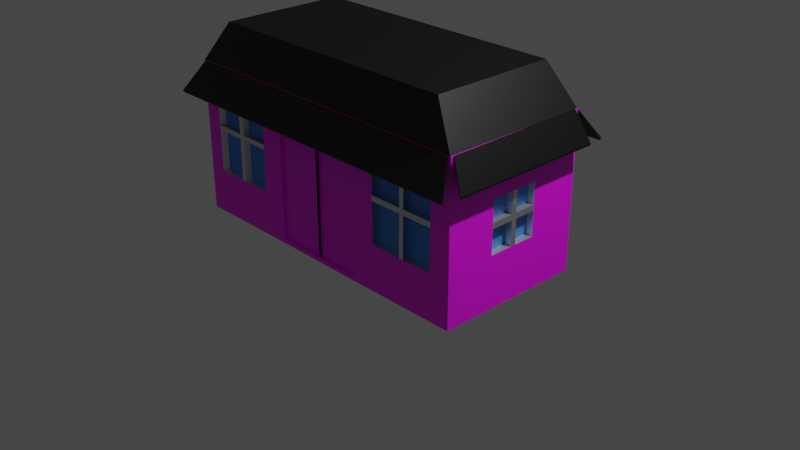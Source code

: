 # Source: store.blend  (saved by Blender 3.5.10; exported with 4.5.12 LTS)
import bpy
from mathutils import Matrix  # noqa: F401  (used for matrix-valued properties, if any)

bpy.ops.wm.read_factory_settings(use_empty=True)
scene = bpy.context.scene
scene.name = 'Scene'

# ---- collections
col_collection = bpy.data.collections.new('Collection'); scene.collection.children.link(col_collection)

# ---- images (referenced by path relative to the original .blend; pixels are not part of the script)
import os
ASSET_DIR = os.environ.get("B2B_ASSET_DIR", "")  # directory of the original .blend (textures are referenced by path, not embedded)
HERE = os.path.dirname(os.path.abspath(__file__))  # packed textures are extracted next to this script under _unpacked/

def load_image(name, relpath, width, height, colorspace="sRGB"):
    """Load a texture the original file referenced (path relative to the .blend, or extracted next to this script)."""
    p = next((c for c in (os.path.join(HERE, relpath), os.path.join(ASSET_DIR, relpath)) if relpath and os.path.exists(c)), "")
    if p:
        img = bpy.data.images.load(p, check_existing=True)
        img.name = name
    else:  # same state as the original file: an image datablock whose file is absent (Cycles renders it pink)
        img = bpy.data.images.new(name, width, height)
        img.source = "FILE"
        img.filepath = "//" + (relpath or name)
    img.colorspace_settings.name = colorspace
    return img
img_bricks085_2k_png_color_png = load_image('Bricks085_2K-PNG_Color.png', 'Bricks085_2K-PNG/Bricks085_2K-PNG_Color.png', 1024, 1024, 'sRGB')

# ---- materials (node trees are filled in below, after node groups)
mat_material = bpy.data.materials.new('Material')
mat_material.alpha_threshold = 0.0
mat_material.use_transparent_shadow = False
mat_material.roughness = 0.5
mat_material.line_color = (0.0, 0.0, 0.0, 1.0)
mat_material_001 = bpy.data.materials.new('Material.001')
mat_material_001.use_transparent_shadow = False
mat_material_003 = bpy.data.materials.new('Material.003')
mat_material_003.use_transparent_shadow = False
mat_material_004 = bpy.data.materials.new('Material.004')
mat_material_004.use_transparent_shadow = False
mat_material_002 = bpy.data.materials.new('Material.002')
mat_material_002.use_transparent_shadow = False

# ---- material node trees
mat_material.use_nodes = True; mat_material.node_tree.nodes.clear()
_N = mat_material.node_tree.nodes; _L = mat_material.node_tree.links
n0 = _N.new('ShaderNodeOutputMaterial'); n0.name = 'Material Output'; n0.location = (300, 300)
n1 = _N.new('ShaderNodeBsdfPrincipled'); n1.name = 'Principled BSDF'; n1.location = (10, 300)
n1.distribution = 'GGX'
n1.subsurface_method = 'RANDOM_WALK_SKIN'
n1.inputs[3].default_value = 1.45
n1.inputs[27].default_value = (0.0, 0.0, 0.0, 1.0)
n1.inputs[28].default_value = 1.0
n2 = _N.new('ShaderNodeTexImage'); n2.name = 'Image Texture'; n2.location = (-280, 280)
_L.new(n1.outputs[0], n0.inputs[0])
_L.new(n2.outputs[0], n1.inputs[0])
n0.is_active_output = True
mat_material_001.use_nodes = True; mat_material_001.node_tree.nodes.clear()
_N = mat_material_001.node_tree.nodes; _L = mat_material_001.node_tree.links
n0 = _N.new('ShaderNodeBsdfPrincipled'); n0.name = 'Principled BSDF'; n0.location = (10, 300)
n0.distribution = 'GGX'
n0.subsurface_method = 'RANDOM_WALK_SKIN'
n0.inputs[3].default_value = 1.45
n0.inputs[27].default_value = (0.0, 0.0, 0.0, 1.0)
n0.inputs[28].default_value = 1.0
n1 = _N.new('ShaderNodeOutputMaterial'); n1.name = 'Material Output'; n1.location = (300, 300)
n2 = _N.new('ShaderNodeTexImage'); n2.name = 'Image Texture'; n2.location = (-280, 280)
n2.image = img_bricks085_2k_png_color_png
_L.new(n0.outputs[0], n1.inputs[0])
_L.new(n2.outputs[0], n0.inputs[0])
n1.is_active_output = True
mat_material_003.use_nodes = True; mat_material_003.node_tree.nodes.clear()
_N = mat_material_003.node_tree.nodes; _L = mat_material_003.node_tree.links
n0 = _N.new('ShaderNodeBsdfPrincipled'); n0.name = 'Principled BSDF'; n0.location = (10, 300)
n0.distribution = 'GGX'
n0.subsurface_method = 'RANDOM_WALK_SKIN'
n0.inputs[0].default_value = (0.05472, 0.2661, 0.8, 1.0)
n0.inputs[3].default_value = 1.45
n0.inputs[27].default_value = (0.0, 0.0, 0.0, 1.0)
n0.inputs[28].default_value = 1.0
n1 = _N.new('ShaderNodeOutputMaterial'); n1.name = 'Material Output'; n1.location = (300, 300)
_L.new(n0.outputs[0], n1.inputs[0])
n1.is_active_output = True
mat_material_004.use_nodes = True; mat_material_004.node_tree.nodes.clear()
_N = mat_material_004.node_tree.nodes; _L = mat_material_004.node_tree.links
n0 = _N.new('ShaderNodeOutputMaterial'); n0.name = 'Material Output'; n0.location = (300, 300)
n1 = _N.new('ShaderNodeBsdfAnisotropic'); n1.name = 'Glossy BSDF'; n1.location = (10, 300)
n1.distribution = 'GGX'
_L.new(n1.outputs[0], n0.inputs[0])
n0.is_active_output = True
mat_material_002.use_nodes = True; mat_material_002.node_tree.nodes.clear()
_N = mat_material_002.node_tree.nodes; _L = mat_material_002.node_tree.links
n0 = _N.new('ShaderNodeBsdfPrincipled'); n0.name = 'Principled BSDF'; n0.location = (10, 300)
n0.distribution = 'GGX'
n0.subsurface_method = 'RANDOM_WALK_SKIN'
n0.inputs[0].default_value = (0.0, 0.0, 0.0, 1.0)
n0.inputs[3].default_value = 1.45
n0.inputs[27].default_value = (0.0, 0.0, 0.0, 1.0)
n0.inputs[28].default_value = 1.0
n1 = _N.new('ShaderNodeOutputMaterial'); n1.name = 'Material Output'; n1.location = (300, 300)
_L.new(n0.outputs[0], n1.inputs[0])
n1.is_active_output = True

# ---- world
world_world = bpy.data.worlds.new('World'); scene.world = world_world
world_world.use_nodes = True; world_world.node_tree.nodes.clear()
_N = world_world.node_tree.nodes; _L = world_world.node_tree.links
n0 = _N.new('ShaderNodeOutputWorld'); n0.name = 'World Output'; n0.location = (300, 300)
n1 = _N.new('ShaderNodeBackground'); n1.name = 'Background'; n1.location = (10, 300)
n1.inputs[0].default_value = (0.05088, 0.05088, 0.05088, 1.0)
_L.new(n1.outputs[0], n0.inputs[0])
n0.is_active_output = True
world_world.color = (0.05088, 0.05088, 0.05088)
world_world.use_sun_shadow = False
world_world.sun_shadow_jitter_overblur = 0.0

# ---- cameras
cam_camera = bpy.data.cameras.new('Camera')
cam_camera.clip_end = 100.0
cam_camera.ortho_scale = 7.314

# ---- lights
light_light = bpy.data.lights.new('Light', 'POINT')
light_light.transmission_factor = 0.0
light_light.energy = 1000.0
light_light.shadow_soft_size = 0.1
light_light.shadow_maximum_resolution = 0.006
light_light.use_absolute_resolution = True

# ---- meshes
me_plane_001 = bpy.data.meshes.new('Plane.001')
me_plane_001.from_pydata([(-0.7812, 0.54, 0.37), (-1.506, 0.54, 1.272), (-1.506, 0.54, 0.37), (-0.7721, 0.54, 1.272), (-1.693, 0.54, -0.09844), (-0.5532, 0.54, -0.09844), (-0.5532, 0.54, 1.253), (0.564, 0.234, 0.0), (0.5672, 0.54, 1.253), (0.5672, 0.54, -0.1048), (1.726, 0.54, -0.1048), (1.726, 0.54, 1.516), (-1.699, 0.54, 1.516), (1.498, 0.54, 0.37), (0.7729, 0.54, 1.272), (0.7729, 0.54, 0.37), (1.507, 0.54, 1.272), (-0.02473, 0.54, 1.253), (-0.02473, 0.54, -0.1014), (0.02019, 0.54, 1.253), (0.02019, 0.54, -0.1017), (-0.7724, 0.54, 1.248), (-0.5532, 0.54, 1.216), (0.5672, 0.54, 1.216), (-0.008903, 0.54, 1.216), (0.009645, 0.54, 1.216), (0.5672, 0.54, -0.06004), (0.7659, 0.54, 0.3999), (-0.7809, 0.54, 0.3997), (-0.5532, 0.54, -0.05392), (-0.008903, 0.54, -0.0568), (0.009645, 0.54, -0.05705), (-0.5211, 0.54, 1.253), (-0.5211, 0.54, -0.09862), (-0.5211, 0.54, 1.216), (-0.5211, 0.54, -0.05409), (0.5228, 0.54, 1.253), (0.5228, 0.54, -0.1045), (0.5228, 0.54, 1.216), (0.5228, 0.54, -0.05979), (0.009645, 0.54, 1.216), (0.009645, 0.54, -0.05705), (-1.103, 0.54, 0.37), (-1.098, 0.54, 1.272), (-1.059, 0.54, -0.09844), (-1.156, 0.54, 0.37), (-1.152, 0.54, 1.272), (-1.143, 0.54, -0.09844), (-1.506, 0.54, 0.8689), (-1.696, 0.54, 0.7941), (-0.7762, 0.54, 0.8689), (-1.1, 0.54, 0.8689), (-1.154, 0.54, 0.8689), (-1.696, 0.54, 0.7041), (-1.506, 0.54, 0.8187), (-0.7767, 0.54, 0.8187), (-1.1, 0.54, 0.8187), (-1.154, 0.54, 0.8187), (1.157, 0.54, 0.37), (1.162, 0.54, 1.272), (1.107, 0.54, 0.37), (1.383, 0.54, 0.3114), (1.112, 0.54, 1.272), (0.7729, 0.54, 0.8606), (1.503, 0.54, 0.8606), (0.5672, 0.54, 0.6338), (0.6579, 0.54, 0.8637), (0.5228, 0.54, 0.6339), (1.16, 0.54, 0.8606), (1.11, 0.54, 0.8606), (0.5672, 0.54, 0.5533), (0.6704, 0.54, 0.8099), (0.7729, 0.54, 0.8037), (1.502, 0.54, 0.8037), (0.5228, 0.54, 0.5535), (1.16, 0.54, 0.8037), (1.11, 0.54, 0.8037), (-0.7812, -1.058, 0.37), (-1.506, -1.058, 1.272), (-1.506, -1.058, 0.37), (-0.7721, -1.058, 1.272), (-1.693, -1.058, -0.09844), (-0.5532, -1.058, -0.09844), (-0.5532, -1.058, 1.253), (0.5672, -1.058, 1.253), (0.5672, -1.058, -0.1048), (1.726, -1.058, -0.1048), (1.726, -1.058, 1.516), (-1.699, -1.058, 1.516), (1.498, -1.058, 0.37), (0.7729, -1.058, 1.272), (0.7729, -1.058, 0.37), (1.507, -1.058, 1.272), (-0.02473, -1.058, 1.253), (-0.02473, -1.058, -0.1014), (0.02019, -1.058, 1.253), (0.02019, -1.058, -0.1017), (-0.7724, -1.058, 1.248), (-0.5532, -1.058, 1.216), (0.5672, -1.058, 1.216), (-0.008903, -1.058, 1.216), (0.009645, -1.058, 1.216), (0.5672, -1.058, -0.06004), (0.7659, -1.058, 0.3999), (-0.7885, -1.058, 0.3997), (-0.5532, -1.058, -0.05392), (-0.008903, -1.058, -0.0568), (0.009645, -1.058, -0.05705), (-0.5211, -1.058, 1.253), (-0.5211, -1.058, -0.09862), (-0.5211, -1.058, 1.216), (-0.5211, -1.058, -0.05409), (0.5228, -1.058, 1.253), (0.5228, -1.058, -0.1045), (0.5228, -1.058, 1.216), (0.5228, -1.058, -0.0598), (0.009645, -1.058, 1.216), (0.009645, -1.058, -0.05705), (-1.118, -1.058, 0.37), (-1.113, -1.058, 1.272), (-1.059, -1.058, -0.09844), (-1.172, -1.058, 0.37), (-1.167, -1.058, 1.272), (-1.143, -1.058, -0.09844), (-1.506, -1.058, 0.8689), (-1.696, -1.058, 0.7941), (-0.7762, -1.058, 0.8689), (-1.115, -1.058, 0.8689), (-1.169, -1.058, 0.8689), (-1.696, -1.058, 0.7041), (-1.506, -1.058, 0.8187), (-0.7767, -1.058, 0.8187), (-1.116, -1.058, 0.8187), (-1.17, -1.058, 0.8187), (1.169, -1.058, 0.37), (1.174, -1.058, 1.272), (1.12, -1.058, 0.37), (1.383, -1.058, 0.3114), (1.124, -1.058, 1.272), (0.7729, -1.058, 0.8606), (1.503, -1.058, 0.8606), (0.5672, -1.058, 0.6338), (0.6579, -1.058, 0.8637), (0.5228, -1.058, 0.6339), (1.172, -1.058, 0.8606), (1.122, -1.058, 0.8606), (0.5672, -1.058, 0.5533), (0.6704, -1.058, 0.8099), (0.7729, -1.058, 0.8037), (1.502, -1.058, 0.8037), (0.5228, -1.058, 0.5535), (1.172, -1.058, 0.8037), (1.122, -1.058, 0.8037), (-0.008903, 0.5114, -0.0568), (-0.008903, 0.5114, 1.216), (0.009645, 0.5114, -0.05705), (0.009645, 0.5114, 1.216), (0.5228, 0.5114, 1.216), (0.5228, 0.5114, -0.05979), (-0.5211, 0.5114, 1.216), (-0.5211, 0.5114, -0.05409), (0.5228, 0.5114, 0.6339), (0.5228, 0.5114, 0.5535), (-0.008903, -1.029, -0.0568), (-0.008903, -1.029, 1.216), (0.009645, -1.029, -0.05705), (0.009645, -1.029, 1.216), (0.5228, -1.029, 1.216), (0.5228, -1.029, -0.0598), (-0.5211, -1.029, 1.216), (-0.5211, -1.029, -0.05409), (0.5228, -1.029, 0.6339), (0.5228, -1.029, 0.5535), (-1.474, 0.4825, 0.8681), (-1.474, 0.4825, 1.263), (-1.132, 0.4825, 0.3796), (-1.474, 0.4825, 0.3796), (-1.075, 0.4825, 1.263), (-0.756, 0.4825, 1.263), (0.7568, 0.4825, 0.8599), (0.7568, 0.4825, 1.263), (1.084, 0.4825, 0.3796), (0.7568, 0.4825, 0.3796), (1.138, 0.4825, 1.263), (1.475, 0.4825, 1.263), (1.471, 0.4825, 0.8599), (-0.76, 0.4825, 0.8681), (-0.7649, 0.4825, 0.3796), (-1.08, 0.4825, 0.3796), (-1.077, 0.4825, 0.8681), (-1.128, 0.4825, 1.263), (-1.13, 0.4825, 0.8681), (-1.474, 0.4825, 0.8189), (-0.7605, 0.4825, 0.8189), (-1.077, 0.4825, 0.8189), (-1.13, 0.4825, 0.8189), (1.466, 0.4825, 0.3796), (1.133, 0.4825, 0.3796), (1.136, 0.4825, 0.8599), (1.089, 0.4825, 1.263), (1.087, 0.4825, 0.8599), (0.7568, 0.4825, 0.8042), (1.471, 0.4825, 0.8042), (1.136, 0.4825, 0.8042), (1.086, 0.4825, 0.8042), (-1.474, -1.0, 0.8681), (-1.474, -1.0, 1.263), (-1.147, -1.0, 0.3796), (-1.474, -1.0, 0.3796), (-1.09, -1.0, 1.263), (-0.756, -1.0, 1.263), (0.7568, -1.0, 0.8599), (0.7568, -1.0, 1.263), (1.096, -1.0, 0.3796), (0.7568, -1.0, 0.3796), (1.15, -1.0, 1.263), (1.475, -1.0, 1.263), (1.471, -1.0, 0.8599), (-0.76, -1.0, 0.8681), (-0.7649, -1.0, 0.3796), (-1.095, -1.0, 0.3796), (-1.092, -1.0, 0.8681), (-1.143, -1.0, 1.263), (-1.145, -1.0, 0.8681), (-1.474, -1.0, 0.8189), (-0.7605, -1.0, 0.8189), (-1.092, -1.0, 0.8189), (-1.145, -1.0, 0.8189), (1.466, -1.0, 0.3796), (1.145, -1.0, 0.3796), (1.148, -1.0, 0.8599), (1.101, -1.0, 1.263), (1.099, -1.0, 0.8599), (0.7568, -1.0, 0.8042), (1.471, -1.0, 0.8042), (1.147, -1.0, 0.8042), (1.098, -1.0, 0.8042), (1.726, 0.007333, 1.516), (1.726, -0.5253, 1.516), (1.726, -0.5253, -0.1048), (1.726, 0.007333, -0.1048), (0.5228, 0.007333, -0.1045), (0.5228, -0.5253, -0.1045), (0.02019, -0.5253, -0.1017), (0.02019, 0.007333, -0.1017), (-0.5211, 0.007333, -0.09862), (-0.5211, -0.5253, -0.09862), (-0.5532, -0.5253, -0.09844), (-0.5532, 0.007333, -0.09844), (-1.699, 0.007333, 1.516), (-1.699, -0.5253, 1.516), (-1.059, -0.5253, -0.09844), (-1.059, 0.007333, -0.09844), (0.5672, 0.007333, -0.1048), (0.5672, -0.5253, -0.1048), (-1.143, 0.007333, -0.09844), (-1.143, -0.5253, -0.09844), (-1.693, -0.5253, -0.09844), (-1.693, 0.007333, -0.09844), (-0.02473, 0.007333, -0.1014), (-0.02473, -0.5253, -0.1014), (-1.696, -0.5253, 0.7041), (-1.696, 0.007333, 0.7041), (-1.696, 0.007333, 0.7941), (-1.696, -0.5253, 0.7941), (1.726, -0.259, 1.516), (1.726, -0.259, -0.1048), (0.5228, -0.259, -0.1045), (0.02019, -0.259, -0.1017), (-0.5211, -0.259, -0.09862), (-0.5532, -0.259, -0.09844), (-1.699, -0.3039, 1.516), (-1.059, -0.259, -0.09844), (0.5672, -0.259, -0.1048), (-1.143, -0.259, -0.09844), (-1.693, -0.3039, -0.09844), (-0.02473, -0.259, -0.1014), (-1.696, -0.3039, 0.7041), (-1.696, -0.3039, 0.7941), (1.726, 0.54, 0.4354), (1.726, 0.54, 0.9756), (1.726, -1.058, 0.4354), (1.726, -1.058, 0.9756), (1.726, 0.007333, 0.9756), (1.726, 0.007333, 0.4354), (1.726, -0.5253, 0.9756), (1.726, -0.5253, 0.4354), (1.726, -0.2809, 0.9756), (1.726, -0.2809, 0.4354), (1.726, 0.54, 0.7519), (1.726, -1.058, 0.7519), (1.726, 0.007333, 0.7519), (1.726, -0.5253, 0.7519), (1.726, -0.2809, 0.7519), (1.726, 0.007333, 0.6921), (1.726, -0.5253, 0.6921), (1.726, -0.2809, 0.6921), (1.726, 0.54, 0.6921), (1.726, -1.058, 0.6921), (1.726, -0.2007, -0.1048), (0.02019, -0.2007, -0.1017), (-0.5532, -0.2007, -0.09844), (-1.059, -0.2007, -0.09844), (-1.693, -0.2304, -0.09844), (-1.696, -0.2304, 0.7041), (1.726, -0.2007, 1.516), (0.5228, -0.2007, -0.1045), (-0.5211, -0.2007, -0.09862), (-1.699, -0.2304, 1.516), (0.5672, -0.2007, -0.1048), (-1.143, -0.2007, -0.09844), (-0.02473, -0.2007, -0.1014), (-1.696, -0.2304, 0.7941), (1.726, -0.2226, 0.4354), (1.726, -0.2226, 0.9756), (1.726, -0.2226, 0.7519), (1.726, -0.2226, 0.6921), (-1.506, 0.54, 0.9792), (-0.7751, 0.54, 0.9792), (-1.099, 0.54, 0.9792), (-1.153, 0.54, 0.9792), (-1.697, 0.54, 0.9912), (-1.506, -1.058, 0.9792), (-0.7751, -1.058, 0.9792), (-1.115, -1.058, 0.9792), (-1.169, -1.058, 0.9792), (-1.697, -1.058, 0.9912), (-1.474, 0.4825, 0.9761), (-0.7589, 0.4825, 0.9761), (-1.076, 0.4825, 0.9761), (-1.129, 0.4825, 0.9761), (-1.474, -1.0, 0.9761), (-0.7589, -1.0, 0.9761), (-1.092, -1.0, 0.9761), (-1.144, -1.0, 0.9761), (-1.697, 0.007333, 0.9912), (-1.697, -0.5253, 0.9912), (-1.697, -0.3039, 0.9912), (-1.697, -0.2304, 0.9912), (-1.695, 0.54, 0.5035), (-1.506, 0.54, 0.7065), (-0.7778, 0.54, 0.7065), (-1.101, 0.54, 0.7065), (-1.155, 0.54, 0.7065), (-1.695, -1.058, 0.5035), (-1.506, -1.058, 0.7065), (-0.7778, -1.058, 0.7065), (-1.116, -1.058, 0.7065), (-1.17, -1.058, 0.7065), (-1.474, 0.4825, 0.7091), (-0.7616, 0.4825, 0.7091), (-1.078, 0.4825, 0.7091), (-1.13, 0.4825, 0.7091), (-1.474, -1.0, 0.7091), (-0.7616, -1.0, 0.7091), (-1.093, -1.0, 0.7091), (-1.146, -1.0, 0.7091), (-1.695, 0.007333, 0.5035), (-1.695, -0.5253, 0.5035), (-1.695, -0.3039, 0.5035), (-1.695, -0.2304, 0.5035), (-1.696, -0.2304, 0.7041), (-1.696, 0.007333, 0.7041), (-1.696, -0.3039, 0.7941), (-1.696, -0.5253, 0.7941), (-1.695, 0.007333, 0.5035), (-1.695, -0.5253, 0.5035), (-1.696, -0.5253, 0.7041), (-1.696, -0.3039, 0.7041), (-1.695, -0.3039, 0.5035), (1.726, 0.007333, 0.6921), (1.726, 0.007333, 0.4354), (1.726, -0.5253, 0.6921), (1.726, -0.5253, 0.4354), (1.726, -0.2809, 0.6921), (1.726, -0.2809, 0.4354), (1.726, -0.2809, 0.9756), (1.726, -0.5253, 0.9756), (1.726, 0.007333, 0.9756), (1.726, 0.007333, 0.7519), (1.726, -0.5253, 0.7519), (1.726, -0.2809, 0.7519), (-1.696, 0.007333, 0.7941), (-1.696, -0.2304, 0.7941), (1.726, -0.2226, 0.4354), (1.726, -0.2226, 0.9756), (1.726, -0.2226, 0.7519), (1.726, -0.2226, 0.6921), (-1.695, -0.2304, 0.5035), (-1.697, 0.007333, 0.9912), (-1.697, -0.5253, 0.9912), (-1.697, -0.3039, 0.9912), (-1.697, -0.2304, 0.9912), (-1.625, -0.2309, 0.7048), (-1.625, 0.002821, 0.7048), (-1.626, -0.3032, 0.7932), (-1.626, -0.5208, 0.7932), (-1.624, 0.002821, 0.5075), (-1.624, -0.5208, 0.5075), (-1.625, -0.5208, 0.7048), (-1.625, -0.3032, 0.7048), (-1.624, -0.3032, 0.5075), (1.655, 0.002821, 0.6928), (1.655, 0.002821, 0.4404), (1.655, -0.5208, 0.6928), (1.655, -0.5208, 0.4404), (1.655, -0.2805, 0.6928), (1.655, -0.2805, 0.4404), (1.655, -0.2805, 0.9714), (1.655, -0.5208, 0.9714), (1.655, 0.002821, 0.9714), (1.655, 0.002821, 0.7516), (1.655, -0.5208, 0.7516), (1.655, -0.2805, 0.7516), (-1.626, 0.002821, 0.7932), (-1.626, -0.2309, 0.7932), (1.655, -0.2232, 0.4404), (1.655, -0.2232, 0.9714), (1.655, -0.2232, 0.7516), (1.655, -0.2232, 0.6928), (-1.624, -0.2309, 0.5075), (-1.626, 0.002821, 0.987), (-1.626, -0.5208, 0.987), (-1.626, -0.3032, 0.987), (-1.626, -0.2309, 0.987)], [(6, 7)], [(339, 340, 2, 4), (45, 47, 4, 2), (28, 29, 5, 0), (1, 12, 11, 14, 8, 36, 19, 17, 32, 6, 3, 43, 46), (65, 66, 8, 23), (63, 66, 8, 14), (13, 10, 9, 61), (60, 58, 13, 61), (38, 36, 8, 23), (34, 32, 17, 24), (24, 17, 19, 25), (30, 24, 25, 31), (74, 39, 158, 162), (67, 38, 23, 65), (3, 6, 22, 21), (37, 39, 26, 9), (33, 35, 30, 18), (18, 30, 31, 20), (9, 15, 27, 26), (21, 22, 29, 28), (5, 29, 35, 33), (29, 22, 34, 35), (22, 6, 32, 34), (20, 31, 39, 37), (111, 106, 163, 170), (25, 19, 36, 38), (25, 40, 41, 31), (63, 14, 180, 179), (149, 151, 235, 234), (343, 342, 42, 45), (0, 5, 44, 42), (325, 122, 222, 334), (42, 44, 47, 45), (145, 138, 231, 232), (320, 319, 51, 52), (322, 124, 205, 331), (321, 317, 48, 49), (48, 52, 57, 54), (52, 51, 56, 57), (51, 50, 55, 56), (49, 48, 54, 53), (13, 73, 64, 16, 59, 62, 14, 11, 280, 289, 297, 279, 10), (76, 75, 58, 60), (50, 51, 189, 186), (15, 60, 61, 9), (69, 63, 179, 200), (62, 59, 68, 69), (138, 90, 212, 231), (74, 67, 65, 70), (72, 71, 66, 63), (70, 71, 66, 65), (26, 27, 71, 70), (15, 27, 71, 72), (39, 74, 70, 26), (63, 69, 76, 72), (69, 68, 75, 76), (68, 64, 73, 75), (344, 81, 79, 345), (121, 79, 81, 123), (104, 77, 82, 105), (78, 122, 119, 80, 83, 108, 93, 95, 112, 84, 90, 87, 88), (141, 99, 84, 142), (139, 90, 84, 142), (89, 137, 85, 86), (136, 137, 89, 134), (114, 99, 84, 112), (110, 100, 93, 108), (100, 101, 95, 93), (106, 107, 101, 100), (30, 35, 160, 153), (143, 141, 99, 114), (80, 97, 98, 83), (113, 85, 102, 115), (109, 94, 106, 111), (94, 96, 107, 106), (85, 102, 103, 91), (97, 104, 105, 98), (82, 109, 111, 105), (105, 111, 110, 98), (98, 110, 108, 83), (96, 113, 115, 107), (107, 115, 168, 165), (101, 114, 112, 95), (101, 107, 117, 116), (152, 148, 233, 236), (122, 78, 206, 222), (348, 121, 118, 347), (77, 118, 120, 82), (52, 48, 173, 191), (118, 121, 123, 120), (135, 144, 230, 215), (325, 128, 127, 324), (324, 127, 221, 333), (326, 125, 124, 322), (124, 130, 133, 128), (128, 133, 132, 127), (127, 132, 131, 126), (125, 129, 130, 124), (89, 86, 281, 298, 290, 282, 87, 90, 138, 135, 92, 140, 149), (152, 136, 134, 151), (136, 152, 236, 213), (91, 85, 137, 136), (134, 89, 228, 229), (138, 145, 144, 135), (151, 134, 229, 235), (150, 146, 141, 143), (148, 139, 142, 147), (146, 141, 142, 147), (102, 146, 147, 103), (91, 148, 147, 103), (115, 102, 146, 150), (139, 148, 152, 145), (145, 152, 151, 144), (144, 151, 149, 140), (55, 50, 126, 131), (285, 238, 87, 282), (243, 242, 113, 96), (3, 21, 97, 80), (247, 246, 109, 82), (31, 41, 117, 107), (238, 250, 88, 87), (251, 247, 82, 120), (341, 55, 131, 346), (318, 3, 80, 323), (21, 28, 104, 97), (242, 254, 85, 113), (257, 256, 123, 81), (246, 260, 94, 109), (256, 251, 120, 123), (28, 0, 77, 104), (358, 257, 81, 344), (41, 40, 116, 117), (336, 264, 125, 326), (254, 239, 86, 85), (264, 261, 129, 125), (40, 25, 101, 116), (260, 243, 96, 94), (160, 159, 154, 153), (155, 156, 157, 161, 162, 158), (170, 163, 164, 169), (165, 168, 172, 171, 167, 166), (38, 67, 161, 157), (115, 150, 172, 168), (143, 114, 167, 171), (35, 34, 159, 160), (24, 30, 153, 154), (110, 111, 170, 169), (106, 100, 164, 163), (31, 25, 156, 155), (67, 74, 162, 161), (150, 143, 171, 172), (101, 107, 165, 166), (25, 38, 157, 156), (34, 24, 154, 159), (114, 101, 166, 167), (100, 110, 169, 164), (39, 31, 155, 158), (351, 350, 187, 188), (203, 202, 196, 197), (349, 352, 175, 176), (327, 330, 191, 173), (329, 328, 186, 189), (201, 204, 181, 182), (180, 199, 200, 179), (183, 184, 185, 198), (235, 229, 228, 234), (226, 355, 220, 219, 354, 225), (224, 353, 208, 207, 356, 227), (206, 331, 205, 223, 334, 222), (233, 214, 213, 236), (212, 211, 232, 231), (215, 230, 217, 216), (79, 121, 207, 208), (64, 68, 198, 185), (80, 119, 209, 210), (60, 15, 182, 181), (340, 54, 192, 349), (59, 16, 184, 183), (341, 0, 187, 350), (16, 64, 185, 184), (342, 56, 194, 351), (343, 45, 175, 352), (54, 57, 195, 192), (15, 72, 201, 182), (124, 128, 223, 205), (318, 50, 186, 328), (73, 13, 196, 202), (56, 55, 193, 194), (0, 42, 188, 187), (139, 145, 232, 211), (127, 126, 218, 221), (58, 75, 203, 197), (13, 58, 197, 196), (90, 139, 211, 212), (144, 140, 217, 230), (76, 60, 181, 204), (319, 43, 177, 329), (91, 136, 213, 214), (68, 59, 183, 198), (345, 79, 208, 353), (92, 135, 215, 216), (346, 131, 225, 354), (140, 92, 216, 217), (347, 118, 220, 355), (1, 46, 190, 174), (72, 76, 204, 201), (317, 1, 174, 327), (14, 62, 199, 180), (348, 133, 227, 356), (45, 2, 176, 175), (62, 69, 200, 199), (133, 130, 224, 227), (320, 52, 191, 330), (148, 91, 214, 233), (43, 3, 178, 177), (75, 73, 202, 203), (323, 80, 210, 332), (89, 149, 234, 228), (131, 132, 226, 225), (118, 77, 219, 220), (18, 20, 244, 259), (276, 268, 243, 260), (49, 53, 262, 263), (278, 277, 261, 264), (9, 10, 240, 253), (273, 266, 239, 254), (321, 49, 263, 335), (312, 338, 392, 383), (339, 4, 258, 357), (359, 275, 257, 358), (47, 44, 252, 255), (274, 272, 251, 256), (33, 18, 259, 245), (269, 276, 260, 246), (4, 47, 255, 258), (275, 274, 256, 257), (37, 9, 253, 241), (267, 273, 254, 242), (44, 5, 248, 252), (272, 270, 247, 251), (11, 12, 249, 237), (265, 271, 250, 238), (5, 33, 245, 248), (270, 269, 246, 247), (20, 37, 241, 244), (268, 267, 242, 243), (280, 11, 237, 283), (287, 265, 238, 285), (314, 305, 265, 287), (300, 306, 267, 268), (301, 307, 269, 270), (305, 308, 271, 265), (302, 301, 270, 272), (306, 309, 273, 267), (303, 310, 274, 275), (307, 311, 276, 269), (310, 302, 272, 274), (360, 303, 275, 359), (338, 312, 278, 337), (309, 299, 266, 273), (312, 304, 277, 278), (311, 300, 268, 276), (299, 313, 288, 266), (315, 314, 287, 293), (266, 288, 286, 239), (286, 288, 375, 373), (10, 279, 284, 240), (289, 280, 283, 291), (239, 286, 281, 86), (292, 285, 282, 290), (295, 292, 290, 298), (297, 289, 291, 294), (296, 293, 292, 295), (316, 315, 293, 296), (313, 316, 296, 288), (315, 291, 379, 386), (279, 297, 294, 284), (286, 295, 298, 281), (292, 293, 381, 380), (294, 291, 315, 316), (337, 278, 363, 391), (240, 284, 313, 299), (259, 244, 300, 311), (263, 262, 304, 312), (253, 240, 299, 309), (261, 277, 368, 367), (357, 258, 303, 360), (255, 252, 302, 310), (245, 259, 311, 307), (258, 255, 310, 303), (241, 253, 309, 306), (252, 248, 301, 302), (237, 249, 308, 305), (248, 245, 307, 301), (244, 241, 306, 300), (283, 237, 305, 314), (249, 335, 338, 308), (308, 338, 337, 271), (271, 337, 336, 250), (12, 321, 335, 249), (126, 323, 332, 218), (46, 320, 330, 190), (48, 317, 327, 173), (51, 319, 329, 189), (3, 318, 328, 178), (177, 178, 328, 329), (174, 190, 330, 327), (250, 336, 326, 88), (50, 318, 323, 126), (88, 326, 322, 78), (119, 324, 333, 209), (122, 325, 324, 119), (12, 1, 317, 321), (78, 322, 331, 206), (46, 43, 319, 320), (128, 325, 334, 223), (283, 314, 385, 378), (304, 360, 359, 277), (264, 336, 390, 364), (53, 339, 357, 262), (121, 348, 356, 207), (132, 347, 355, 226), (77, 346, 354, 219), (130, 345, 353, 224), (57, 343, 352, 195), (42, 342, 351, 188), (55, 341, 350, 193), (2, 340, 349, 176), (192, 195, 352, 349), (194, 193, 350, 351), (261, 358, 344, 129), (0, 341, 346, 77), (133, 348, 347, 132), (129, 344, 345, 130), (57, 56, 342, 343), (53, 54, 340, 339), (363, 364, 396, 395), (380, 381, 413, 412), (383, 392, 424, 415), (361, 362, 394, 393), (381, 376, 408, 413), (391, 363, 395, 423), (377, 380, 412, 409), (364, 390, 422, 396), (294, 316, 387, 370), (287, 285, 377, 376), (338, 335, 389, 392), (316, 313, 384, 387), (336, 337, 391, 390), (314, 315, 386, 385), (357, 360, 388, 365), (284, 294, 370, 371), (262, 357, 365, 362), (359, 358, 366, 369), (296, 295, 372, 374), (291, 283, 378, 379), (358, 261, 367, 366), (295, 286, 373, 372), (285, 292, 380, 377), (304, 262, 362, 361), (360, 304, 361, 388), (277, 359, 369, 368), (293, 287, 376, 381), (263, 312, 383, 382), (288, 296, 374, 375), (335, 263, 382, 389), (313, 284, 371, 384), (278, 264, 364, 363), (423, 395, 396, 422), (413, 408, 409, 412), (407, 406, 404, 405), (403, 402, 419, 416), (411, 410, 417, 418), (421, 414, 415, 424), (394, 397, 420, 393), (400, 401, 398, 399), (392, 389, 421, 424), (374, 372, 404, 406), (362, 365, 397, 394), (390, 391, 423, 422), (382, 383, 415, 414), (366, 367, 399, 398), (365, 388, 420, 397), (384, 371, 403, 416), (367, 368, 400, 399), (369, 366, 398, 401), (378, 385, 417, 410), (368, 369, 401, 400), (386, 379, 411, 418), (371, 370, 402, 403), (370, 387, 419, 402), (372, 373, 405, 404), (387, 384, 416, 419), (375, 374, 406, 407), (385, 386, 418, 417), (373, 375, 407, 405), (388, 361, 393, 420), (376, 377, 409, 408), (389, 382, 414, 421), (379, 378, 410, 411), (209, 333, 221, 218, 332, 210)])
me_plane_001.polygons.foreach_set('material_index', [1, 1, 1, 1, 1, 1, 1, 1, 1, 1, 1, 1, 1, 1, 1, 1, 1, 1, 1, 1, 1, 1, 1, 1, 1, 1, 1, 4, 4, 4, 1, 4, 1, 4, 4, 4, 1, 4, 4, 4, 1, 1, 4, 1, 1, 4, 4, 4, 1, 1, 1, 1, 1, 1, 4, 4, 4, 1, 1, 1, 1, 1, 1, 1, 1, 1, 1, 1, 0, 1, 1, 1, 1, 1, 1, 1, 1, 1, 1, 1, 1, 1, 1, 1, 4, 4, 4, 1, 1, 1, 4, 4, 4, 1, 4, 4, 4, 1, 1, 4, 4, 1, 4, 4, 4, 1, 1, 1, 1, 1, 1, 4, 4, 4, 1, 1, 1, 1, 1, 1, 1, 1, 1, 1, 4, 1, 1, 1, 1, 1, 1, 1, 1, 1, 1, 1, 1, 0, 0, 0, 0, 1, 1, 1, 1, 1, 1, 1, 1, 1, 1, 1, 1, 1, 1, 1, 1, 2, 2, 2, 2, 2, 2, 2, 2, 2, 2, 2, 2, 2, 2, 2, 4, 4, 4, 4, 4, 4, 1, 4, 4, 4, 4, 4, 4, 1, 4, 4, 4, 4, 4, 4, 4, 4, 4, 4, 4, 4, 4, 4, 4, 1, 4, 4, 4, 4, 4, 4, 1, 4, 4, 4, 4, 4, 4, 4, 1, 4, 4, 4, 1, 1, 1, 4, 1, 1, 1, 1, 1, 1, 1, 1, 1, 1, 1, 1, 1, 1, 1, 1, 1, 1, 1, 1, 1, 1, 1, 1, 1, 1, 1, 1, 1, 1, 1, 1, 1, 1, 4, 1, 4, 1, 1, 4, 1, 1, 1, 1, 1, 1, 1, 1, 4, 4, 4, 1, 1, 1, 1, 4, 1, 1, 1, 4, 1, 1, 1, 1, 1, 1, 1, 1, 1, 1, 1, 1, 1, 1, 1, 1, 1, 4, 4, 4, 1, 2, 2, 1, 1, 1, 4, 4, 1, 4, 4, 4, 1, 4, 1, 1, 1, 4, 1, 4, 4, 4, 1, 4, 2, 2, 1, 4, 4, 1, 4, 1, 4, 4, 4, 1, 4, 4, 4, 4, 1, 1, 1, 1, 1, 1, 1, 1, 1, 1, 1, 1, 1, 1, 1, 1, 1, 1, 1, 1, 1, 1, 1, 1, 2, 2, 2, 2, 2, 2, 2, 2, 4, 4, 4, 4, 4, 4, 4, 4, 1, 4, 4, 4, 4, 4, 4, 4, 4, 4, 4, 4, 4, 4, 4, 4, 2])
_uv = me_plane_001.uv_layers.new(name='UVMap')
_uv.uv.foreach_set('vector', [-1.506, 8.994, -1.285, 8.703, -1.285, 9.186, -1.503, 9.858, -0.8767, 9.186, -0.861, 9.858, -1.503, 9.858, -1.285, 9.186, -0.4388, 9.143, -0.173, 9.794, -0.173, 9.858, -0.4391, 9.186, -1.285, 7.89, -1.51, 7.541, 2.487, 7.541, 1.375, 7.89, 1.135, 7.918, 1.083, 7.918, 0.4962, 7.918, 0.4438, 7.918, -0.1355, 7.918, -0.173, 7.918, -0.4285, 7.89, -0.8083, 7.89, -0.8716, 7.89, 0.9156, -2.319, 1.05, -2.579, 1.277, -2.319, 1.255, -2.319, 1.375, 8.482, 1.241, 8.477, 1.135, 7.918, 1.375, 7.89, 2.221, 9.186, 2.487, 9.867, 1.135, 9.867, 2.087, 9.27, 1.765, 9.186, 1.823, 9.186, 2.221, 9.186, 2.087, 9.27, 1.083, 7.971, 1.083, 7.918, 1.135, 7.918, 1.135, 7.971, -0.1355, 7.971, -0.1355, 7.918, 0.4438, 7.918, 0.4623, 7.971, 0.4623, 7.971, 0.4438, 7.918, 0.4962, 7.918, 0.4839, 7.971, 0.4623, 9.798, 0.4623, 7.971, 0.4839, 7.971, 0.4839, 9.799, 0.8424, -3.862, 0.4846, -3.862, 0.4846, -3.944, 0.8424, -3.944, 1.083, 8.807, 1.083, 7.971, 1.135, 7.971, 1.135, 8.807, -0.4285, 7.89, -0.173, 7.918, -0.173, 7.971, -0.4288, 7.926, 1.083, 9.867, 1.083, 9.803, 1.135, 9.803, 1.135, 9.867, -0.1355, 9.858, -0.1355, 9.794, 0.4623, 9.798, 0.4438, 9.862, 0.4438, 9.862, 0.4623, 9.798, 0.4839, 9.799, 0.4962, 9.863, 0.4846, -2.319, 0.7616, -2.909, 0.7791, -2.889, 0.5107, -2.319, -0.4288, 7.926, -0.173, 7.971, -0.173, 9.794, -0.4388, 9.143, -0.173, 9.858, -0.173, 9.794, -0.1355, 9.794, -0.1355, 9.858, -0.173, 9.794, -0.173, 7.971, -0.1355, 7.971, -0.1355, 9.794, -0.173, 7.971, -0.173, 7.918, -0.1355, 7.918, -0.1355, 7.971, 0.4962, 9.863, 0.4839, 9.799, 1.083, 9.803, 1.083, 9.867, -0.6124, -8.113, -0.9113, -8.113, -0.9113, -8.195, -0.6124, -8.195, 0.4839, 7.971, 0.4962, 7.918, 1.083, 7.918, 1.083, 7.971, 0.4883, 2.275, 0.4883, 2.275, 0.4883, 2.275, 0.4883, 2.275, 1.783, 1.665, 1.543, 1.665, 1.548, 1.5, 1.784, 1.5, 1.79, 2.109, 1.983, 2.109, 1.997, 2.275, 1.809, 2.275, -0.8748, 8.703, -0.812, 8.703, -0.8142, 9.186, -0.8767, 9.186, -0.4391, 9.186, -0.173, 9.858, -0.7627, 9.858, -0.8142, 9.186, 1.78, -1.858, 1.609, -1.858, 1.615, -2.024, 1.782, -2.024, -0.8142, 9.186, -0.7627, 9.858, -0.861, 9.858, -0.8767, 9.186, 1.85, -1.528, 1.609, -1.528, 1.615, -1.693, 1.85, -1.693, -0.8732, 8.311, -0.8102, 8.311, -0.8109, 8.469, -0.8739, 8.469, 1.798, 3.724, 1.863, 3.724, 1.863, 3.889, 1.8, 3.889, -1.508, 8.294, -1.285, 8.311, -1.285, 8.469, -1.507, 8.577, -1.285, 8.469, -0.8739, 8.469, -0.8741, 8.542, -1.285, 8.542, -0.8739, 8.469, -0.8109, 8.469, -0.8112, 8.542, -0.8741, 8.542, -0.8109, 8.469, -0.4332, 8.469, -0.4338, 8.542, -0.8112, 8.542, -1.507, 8.577, -1.285, 8.469, -1.285, 8.542, -1.506, 8.706, 2.221, 9.186, 2.226, 8.563, 2.226, 8.482, 2.231, 7.89, 1.829, 7.89, 1.77, 7.89, 1.375, 7.89, 2.487, 7.541, 2.487, 8.316, 2.487, 8.637, 2.487, 8.723, 2.487, 9.092, 2.487, 9.867, 1.768, 8.563, 1.826, 8.563, 1.823, 9.186, 1.765, 9.186, 2.031, 0.4625, 1.842, 0.4625, 1.856, 0.2974, 2.041, 0.2974, 1.375, 9.186, 1.765, 9.186, 2.087, 9.27, 1.135, 9.867, 1.836, 5.05, 2.033, 5.05, 2.042, 5.215, 1.85, 5.215, 1.77, 7.89, 1.829, 7.89, 1.827, 8.482, 1.768, 8.482, 1.664, -3.074, 1.869, -3.074, 1.878, -2.909, 1.677, -2.909, 1.083, 8.922, 1.083, 8.807, 1.135, 8.807, 1.135, 8.923, 1.375, 8.563, 1.255, 8.554, 1.241, 8.477, 1.375, 8.482, 0.8686, -2.319, 1.018, -2.615, 1.05, -2.579, 0.9156, -2.319, 0.5107, -2.319, 0.7791, -2.889, 1.018, -2.615, 0.8686, -2.319, 1.375, 9.186, 1.367, 9.143, 1.255, 8.554, 1.375, 8.563, 1.083, 9.803, 1.083, 8.922, 1.135, 8.923, 1.135, 9.803, 1.375, 8.482, 1.768, 8.482, 1.768, 8.563, 1.375, 8.563, 1.768, 8.482, 1.827, 8.482, 1.826, 8.563, 1.768, 8.563, 1.827, 8.482, 2.226, 8.482, 2.226, 8.563, 1.826, 8.563, -1.506, 6.088, -1.503, 5.224, -1.285, 5.897, -1.285, 6.38, -0.895, 5.897, -1.285, 5.897, -1.503, 5.224, -0.861, 5.224, -0.4476, 5.939, -0.4391, 5.897, -0.173, 5.224, -0.173, 5.288, -1.285, 7.192, -0.8898, 7.192, -0.8265, 7.192, -0.4285, 7.192, -0.173, 7.164, -0.1355, 7.164, 0.4438, 7.164, 0.4962, 7.164, 1.083, 7.164, 1.135, 7.164, 1.375, 7.192, 2.487, 7.541, -1.51, 7.541, 0.9156, -3.5, 1.255, -3.5, 1.277, -3.5, 1.05, -3.239, 1.375, 6.601, 1.375, 7.192, 1.135, 7.164, 1.241, 6.605, 2.221, 5.897, 2.087, 5.813, 1.135, 5.215, 2.487, 5.215, 1.779, 5.897, 2.087, 5.813, 2.221, 5.897, 1.837, 5.897, 1.083, 7.111, 1.135, 7.111, 1.135, 7.164, 1.083, 7.164, -0.1355, 7.111, 0.4623, 7.111, 0.4438, 7.164, -0.1355, 7.164, 0.4623, 7.111, 0.4839, 7.111, 0.4962, 7.164, 0.4438, 7.164, 0.4623, 5.284, 0.4839, 5.284, 0.4839, 7.111, 0.4623, 7.111, -0.6124, -8.195, -0.3135, -8.195, -0.3135, -8.113, -0.6124, -8.113, 1.083, 6.275, 1.135, 6.275, 1.135, 7.111, 1.083, 7.111, -0.4285, 7.192, -0.4288, 7.157, -0.173, 7.111, -0.173, 7.164, 1.083, 5.216, 1.135, 5.215, 1.135, 5.279, 1.083, 5.28, -0.1355, 5.224, 0.4438, 5.22, 0.4623, 5.284, -0.1355, 5.288, 0.4438, 5.22, 0.4962, 5.22, 0.4839, 5.284, 0.4623, 5.284, 0.4846, -3.5, 0.5107, -3.5, 0.7791, -2.929, 0.7616, -2.909, -0.4288, 7.157, -0.4476, 5.939, -0.173, 5.288, -0.173, 7.111, -0.173, 5.224, -0.1355, 5.224, -0.1355, 5.288, -0.173, 5.288, -0.173, 5.288, -0.1355, 5.288, -0.1355, 7.111, -0.173, 7.111, -0.173, 7.111, -0.1355, 7.111, -0.1355, 7.164, -0.173, 7.164, 0.4962, 5.22, 1.083, 5.216, 1.083, 5.28, 0.4839, 5.284, 2.061, 4.302, 1.761, 4.302, 1.761, 4.22, 2.061, 4.22, 0.4839, 7.111, 1.083, 7.111, 1.083, 7.164, 0.4962, 7.164, 0.4883, 2.275, 0.4883, 2.275, 0.4883, 2.275, 0.4883, 2.275, 1.724, 4.483, 1.927, 4.483, 1.937, 4.648, 1.737, 4.648, 1.743, 2.815, 1.94, 2.815, 1.922, 2.98, 1.729, 2.98, -0.8931, 6.38, -0.895, 5.897, -0.8325, 5.897, -0.8303, 6.38, -0.4391, 5.897, -0.8325, 5.897, -0.7627, 5.224, -0.173, 5.224, 1.861, 0.9552, 1.655, 0.9552, 1.674, 0.79, 1.875, 0.79, -0.8325, 5.897, -0.895, 5.897, -0.861, 5.224, -0.7627, 5.224, 1.842, 0.4625, 1.602, 0.4625, 1.602, 0.2974, 1.837, 0.2974, -0.8915, 6.771, -0.8921, 6.613, -0.8292, 6.613, -0.8285, 6.771, 1.692, 4.055, 1.628, 4.055, 1.627, 3.889, 1.69, 3.889, -1.508, 6.788, -1.507, 6.505, -1.285, 6.613, -1.285, 6.771, -1.285, 6.613, -1.285, 6.541, -0.8924, 6.541, -0.8921, 6.613, -0.8921, 6.613, -0.8924, 6.541, -0.8295, 6.541, -0.8292, 6.613, -0.8292, 6.613, -0.8295, 6.541, -0.4338, 6.541, -0.4332, 6.613, -1.507, 6.505, -1.506, 6.376, -1.285, 6.541, -1.285, 6.613, 2.221, 5.897, 2.487, 5.215, 2.487, 5.991, 2.487, 6.359, 2.487, 6.445, 2.487, 6.766, 2.487, 7.541, 1.375, 7.192, 1.784, 7.192, 1.843, 7.192, 2.231, 7.192, 2.226, 6.601, 2.226, 6.519, 1.782, 6.519, 1.779, 5.897, 1.837, 5.897, 1.84, 6.519, 1.757, 2.688, 1.504, 2.688, 1.504, 2.523, 1.752, 2.523, 1.375, 5.897, 1.135, 5.215, 2.087, 5.813, 1.779, 5.897, 2.028, 4.885, 1.836, 4.885, 1.854, 4.72, 2.042, 4.72, 1.784, 7.192, 1.782, 6.601, 1.841, 6.601, 1.843, 7.192, 1.537, 1.944, 1.79, 1.944, 1.785, 2.109, 1.537, 2.109, 1.083, 6.16, 1.135, 6.16, 1.135, 6.275, 1.083, 6.275, 1.375, 6.519, 1.375, 6.601, 1.241, 6.605, 1.255, 6.528, 0.8686, -3.5, 0.9156, -3.5, 1.05, -3.239, 1.018, -3.203, 0.5107, -3.5, 0.8686, -3.5, 1.018, -3.203, 0.7791, -2.929, 1.375, 5.897, 1.375, 6.519, 1.255, 6.528, 1.367, 5.94, 1.083, 5.28, 1.135, 5.279, 1.135, 6.16, 1.083, 6.16, 1.375, 6.601, 1.375, 6.519, 1.782, 6.519, 1.782, 6.601, 1.782, 6.601, 1.782, 6.519, 1.84, 6.519, 1.841, 6.601, 1.841, 6.601, 1.84, 6.519, 2.226, 6.519, 2.226, 6.601, 0.3549, -6.921, 0.3549, -6.993, 2.22, -6.993, 2.22, -6.921, -0.2668, -5.51, -0.2668, -6.286, 0.3549, -6.286, 0.3549, -5.51, -0.515, -2.431, -0.8083, -2.431, -0.8083, -3.96, -0.5149, -3.96, 2.22, -8.867, 2.22, -8.832, 0.3549, -8.832, 0.3549, -8.867, -0.1803, -2.431, -0.1991, -2.431, -0.1991, -3.96, -0.1803, -3.96, 0.4883, 2.275, 0.4883, 2.275, 0.4883, 2.275, 0.4883, 2.275, 0.4882, 2.157, -1.51, 2.157, -1.51, 0.6278, 0.4882, 0.6278, 0.1145, -2.431, -0.1803, -2.431, -0.1803, -3.96, 0.1146, -3.96, 0.3549, -6.76, 0.3549, -6.921, 2.22, -6.921, 2.22, -6.76, 0.3549, -7.151, 0.3549, -7.572, 2.22, -7.572, 2.22, -7.151, 2.22, -8.832, 2.22, -7.615, 0.3549, -7.615, 0.3549, -8.832, -0.8083, -2.431, -0.8342, -2.431, -0.8341, -3.96, -0.8083, -3.96, 0.4846, -2.431, 0.1637, -2.431, 0.1637, -3.96, 0.4846, -3.96, -0.1991, -2.431, -0.4887, -2.431, -0.4887, -3.96, -0.1991, -3.96, 0.1637, -2.431, 0.1145, -2.431, 0.1146, -3.96, 0.1637, -3.96, 2.22, -7.615, 2.22, -7.572, 0.3549, -7.572, 0.3549, -7.615, 0.9766, -4.824, 0.9766, -3.96, 0.3549, -3.96, 0.3549, -4.824, -1.51, -6.286, -1.51, -8.113, 0.3549, -8.113, 0.3549, -6.286, 0.9766, -5.524, 0.9766, -5.241, 0.3549, -5.241, 0.3549, -5.524, -0.8342, -2.431, -1.51, -2.431, -1.51, -3.96, -0.8341, -3.96, 0.9766, -5.241, 0.9766, -5.112, 0.3549, -5.112, 0.3549, -5.241, 0.4883, 2.275, 0.4883, 2.275, 0.4883, 2.275, 0.4883, 2.275, -0.4887, -2.431, -0.515, -2.431, -0.5149, -3.96, -0.4887, -3.96, 0.4899, 2.275, 1.231, 2.275, 1.231, 3.745, 0.4883, 3.745, 0.4862, -0.8454, 1.229, -0.8454, 1.229, 0.6278, 0.8894, 0.6278, 0.8424, 0.6278, 0.4846, 0.6278, 1.23, 3.745, 1.231, 5.215, 0.4883, 5.215, 0.4883, 3.745, 0.4862, -0.8454, 0.4846, -2.319, 0.8424, -2.319, 0.8894, -2.319, 1.229, -2.319, 1.229, -0.8454, 1.229, -3.862, 0.8894, -3.862, 0.8894, -3.944, 1.229, -3.944, 1.229, -3.944, 1.587, -3.944, 1.587, -3.862, 1.229, -3.862, 1.634, -3.944, 1.974, -3.944, 1.974, -3.862, 1.634, -3.862, 1.289, 1.3, 2.03, 1.3, 2.03, 1.382, 1.289, 1.382, 1.974, 2.357, 1.231, 2.357, 1.231, 2.275, 1.974, 2.275, 2.043, -3.778, 1.302, -3.778, 1.302, -3.86, 2.043, -3.86, 1.263, 0.6363, 2.006, 0.6363, 2.006, 0.7185, 1.263, 0.7185, 1.229, -2.22, 1.972, -2.22, 1.972, -2.138, 1.229, -2.138, 0.8894, -3.862, 0.8424, -3.862, 0.8424, -3.944, 0.8894, -3.944, 1.587, -3.944, 1.634, -3.944, 1.634, -3.862, 1.587, -3.862, 1.972, -2.22, 1.229, -2.22, 1.229, -2.302, 1.972, -2.302, -1.51, -8.195, -1.211, -8.195, -1.211, -8.113, -1.51, -8.113, -0.3135, -8.195, -0.01462, -8.195, -0.01462, -8.113, -0.3135, -8.113, -0.9113, -8.113, -1.211, -8.113, -1.211, -8.195, -0.9113, -8.195, 0.2843, -8.113, -0.01462, -8.113, -0.01461, -8.195, 0.2843, -8.195, 1.462, 4.22, 1.761, 4.22, 1.761, 4.302, 1.462, 4.302, 1.231, 0.1548, 1.6, 0.1548, 1.596, 0.6278, 1.229, 0.6278, 1.146, 1.665, 1.537, 1.665, 1.532, 2.275, 1.143, 2.275, 0.6806, 1.286, 0.6806, 2.273, 0.4883, 2.269, 0.4883, 1.286, 1.294, 4.22, 1.294, 5.211, 1.231, 5.21, 1.231, 4.22, 1.462, 5.06, 1.833, 5.06, 1.832, 5.215, 1.462, 5.215, 1.477, -0.9492, 1.477, -0.002808, 1.229, -0.008827, 1.229, -0.9492, 1.467, 2.688, 1.467, 3.641, 1.231, 3.635, 1.231, 2.688, 1.234, 3.641, 1.627, 3.641, 1.623, 4.22, 1.231, 4.22, 1.607, -2.138, 1.609, -1.528, 1.234, -1.528, 1.229, -2.138, 0.8757, 0.655, 0.8765, 0.8126, 0.8786, 1.286, 0.4935, 1.286, 0.4896, 0.8126, 0.4883, 0.655, 1.263, 0.655, 1.263, 0.8126, 1.263, 1.286, 0.8811, 1.286, 0.8792, 0.8126, 0.8786, 0.655, 1.277, -2.909, 1.277, -3.321, 1.277, -3.476, 1.661, -3.476, 1.662, -3.321, 1.664, -2.909, 1.143, 1.665, 1.143, 2.275, 0.7471, 2.275, 0.7447, 1.665, 1.63, -1.528, 1.63, -0.9492, 1.232, -0.9492, 1.229, -1.528, 1.657, -2.897, 1.659, -2.319, 1.282, -2.319, 1.277, -2.897, 1.73, -0.8288, 1.925, -0.8288, 1.94, -0.6636, 1.749, -0.6636, 1.878, -3.074, 1.678, -3.074, 1.664, -3.24, 1.859, -3.24, 1.74, -0.4984, 1.939, -0.4984, 1.925, -0.3332, 1.73, -0.3332, 2.047, 0.6278, 1.852, 0.6278, 1.842, 0.4626, 2.034, 0.4626, 1.532, 3.145, 1.467, 3.145, 1.467, 2.98, 1.531, 2.98, 1.86, -2.649, 1.659, -2.649, 1.678, -2.814, 1.874, -2.814, 1.532, 2.815, 1.729, 2.815, 1.723, 2.98, 1.531, 2.98, 1.556, -3.665, 1.796, -3.665, 1.796, -3.5, 1.561, -3.5, 1.663, 3.145, 1.728, 3.145, 1.729, 3.311, 1.664, 3.311, 1.673, -0.002808, 1.477, -0.002808, 1.483, -0.168, 1.675, -0.168, 1.659, -2.484, 1.865, -2.484, 1.879, -2.319, 1.678, -2.319, 1.73, -0.6636, 1.477, -0.6636, 1.477, -0.8288, 1.725, -0.8288, 1.729, 2.98, 1.925, 2.98, 1.939, 3.145, 1.747, 3.145, 1.695, -0.9492, 1.631, -0.9492, 1.63, -1.114, 1.693, -1.114, 1.73, -0.168, 1.477, -0.168, 1.483, -0.3332, 1.73, -0.3332, 1.845, -2.024, 2.034, -2.024, 2.043, -1.858, 1.859, -1.858, 1.86, -1.693, 2.047, -1.693, 2.034, -1.528, 1.85, -1.528, 1.733, 4.318, 1.937, 4.318, 1.923, 4.483, 1.724, 4.483, 1.739, -0.168, 1.937, -0.168, 1.946, -0.002807, 1.753, -0.002809, 1.477, -0.6636, 1.73, -0.6636, 1.73, -0.4984, 1.483, -0.4984, 1.941, 3.641, 1.743, 3.641, 1.729, 3.476, 1.923, 3.476, 1.842, 0.2974, 1.602, 0.2974, 1.602, 0.1322, 1.837, 0.1322, 1.798, 1.5, 1.991, 1.5, 1.972, 1.665, 1.784, 1.665, 1.477, -0.4984, 1.73, -0.4984, 1.725, -0.3332, 1.477, -0.3332, 1.801, -1.28, 1.63, -1.28, 1.636, -1.445, 1.803, -1.445, 1.931, 3.476, 1.729, 3.476, 1.742, 3.311, 1.94, 3.311, 1.537, 1.779, 1.778, 1.779, 1.772, 1.944, 1.537, 1.944, 1.527, 4.483, 1.724, 4.483, 1.718, 4.648, 1.526, 4.648, 1.73, -0.3332, 1.924, -0.3332, 1.939, -0.168, 1.749, -0.168, 1.663, 3.311, 1.728, 3.311, 1.729, 3.476, 1.664, 3.476, 1.61, -1.858, 1.85, -1.858, 1.845, -1.693, 1.609, -1.693, 1.658, 4.483, 1.462, 4.483, 1.467, 4.318, 1.66, 4.318, 1.876, 1.12, 1.669, 1.12, 1.655, 0.9552, 1.858, 0.9552, 2.033, 5.05, 1.836, 5.05, 1.85, 4.885, 2.042, 4.885, 1.72, 1.12, 1.891, 1.12, 1.886, 1.286, 1.718, 1.286, 1.787, 1.779, 1.985, 1.779, 1.971, 1.944, 1.778, 1.944, 1.663, 3.476, 1.728, 3.476, 1.729, 3.641, 1.664, 3.641, 1.673, -2.649, 1.877, -2.649, 1.859, -2.484, 1.659, -2.484, 1.842, 0.6278, 1.602, 0.6278, 1.602, 0.4625, 1.837, 0.4625, 1.927, -0.4984, 1.73, -0.4984, 1.749, -0.6636, 1.941, -0.6636, 1.695, -1.114, 1.631, -1.114, 1.63, -1.28, 1.693, -1.28, 1.79, 2.275, 1.537, 2.275, 1.543, 2.109, 1.79, 2.109, 1.842, 0.1322, 2.032, 0.1322, 2.042, 0.2974, 1.856, 0.2974, 1.678, -3.405, 1.878, -3.405, 1.859, -3.24, 1.664, -3.24, 1.798, 4.22, 1.627, 4.22, 1.633, 4.055, 1.8, 4.055, 1.757, 2.523, 1.504, 2.523, 1.504, 2.358, 1.752, 2.358, 1.767, 2.523, 1.965, 2.523, 1.951, 2.688, 1.757, 2.688, 2.003, -3.5, 1.806, -3.5, 1.796, -3.665, 1.989, -3.665, -0.4888, 0.6278, -0.515, 0.6278, -0.515, -0.9014, -0.4888, -0.9014, -0.4888, -1.666, -0.515, -1.666, -0.515, -2.431, -0.4887, -2.431, 2.22, -5.241, 2.22, -5.112, 1.598, -5.112, 1.598, -5.241, 1.235, -5.241, 1.235, -5.112, 0.9766, -5.112, 0.9766, -5.241, -0.8342, 0.6278, -1.51, 0.6278, -1.51, -0.9014, -0.8342, -0.9014, -0.8342, -1.666, -1.51, -1.666, -1.51, -2.431, -0.8342, -2.431, 2.22, -5.524, 2.22, -5.241, 1.598, -5.241, 1.598, -5.524, 0.4883, 2.275, 0.4883, 2.275, 0.4883, 2.275, 0.4883, 2.275, 2.22, -4.824, 2.22, -3.96, 1.598, -3.96, 1.598, -4.824, 1.235, -4.824, 1.235, -3.96, 0.9766, -3.96, 0.9766, -4.824, 0.1636, 0.6278, 0.1145, 0.6278, 0.1145, -0.9014, 0.1637, -0.9014, 0.1637, -1.666, 0.1145, -1.666, 0.1145, -2.431, 0.1637, -2.431, -0.1991, 0.6278, -0.4888, 0.6278, -0.4888, -0.9014, -0.1991, -0.9014, -0.1991, -1.666, -0.4888, -1.666, -0.4887, -2.431, -0.1991, -2.431, 0.4845, 0.6278, 0.1636, 0.6278, 0.1637, -0.9014, 0.4845, -0.9014, 0.4846, -1.795, 0.1637, -1.666, 0.1637, -2.431, 0.4846, -2.431, -0.8083, 0.6278, -0.8342, 0.6278, -0.8342, -0.9014, -0.8083, -0.9014, -0.8083, -1.666, -0.8342, -1.666, -0.8342, -2.431, -0.8083, -2.431, 0.1145, 0.6278, -0.1804, 0.6278, -0.1804, -0.9014, 0.1145, -0.9014, 0.1145, -1.666, -0.1803, -1.666, -0.1803, -2.431, 0.1145, -2.431, 0.4883, 5.215, -1.51, 5.215, -1.51, 3.686, 0.4883, 3.686, 0.4883, 2.921, -1.51, 2.793, -1.51, 2.157, 0.4882, 2.157, -0.1804, 0.6278, -0.1991, 0.6278, -0.1991, -0.9014, -0.1804, -0.9014, -0.1803, -1.666, -0.1991, -1.666, -0.1991, -2.431, -0.1803, -2.431, -0.515, 0.6278, -0.8083, 0.6278, -0.8083, -0.9014, -0.515, -0.9014, -0.515, -1.666, -0.8083, -1.666, -0.8083, -2.431, -0.515, -2.431, -1.51, -5.51, -1.51, -6.286, -0.8885, -6.286, -0.8885, -5.51, -0.5521, -5.51, -0.5777, -6.286, -0.2668, -6.286, -0.2668, -5.51, -0.6202, -5.51, -0.6457, -6.286, -0.5777, -6.286, -0.5521, -5.51, -0.515, -1.499, -0.8083, -1.499, -0.8083, -1.666, -0.515, -1.666, -0.1804, -1.499, -0.1991, -1.499, -0.1991, -1.666, -0.1803, -1.666, 0.4883, 3.089, -1.51, 3.004, -1.51, 2.793, 0.4883, 2.921, 0.1145, -1.499, -0.1804, -1.499, -0.1803, -1.666, 0.1145, -1.666, -0.8083, -1.499, -0.8342, -1.499, -0.8342, -1.666, -0.8083, -1.666, 0.4846, -1.584, 0.1637, -1.499, 0.1637, -1.666, 0.4846, -1.795, -0.1991, -1.499, -0.4888, -1.499, -0.4888, -1.666, -0.1991, -1.666, 0.1637, -1.499, 0.1145, -1.499, 0.1145, -1.666, 0.1637, -1.666, 1.321, -4.824, 1.321, -3.96, 1.235, -3.96, 1.235, -4.824, 1.321, -5.524, 1.321, -5.241, 1.235, -5.241, 1.235, -5.524, -0.8342, -1.499, -1.51, -1.499, -1.51, -1.666, -0.8342, -1.666, 1.321, -5.241, 1.321, -5.112, 1.235, -5.112, 1.235, -5.241, -0.4888, -1.499, -0.515, -1.499, -0.515, -1.666, -0.4888, -1.666, -0.6457, -3.96, -0.6202, -4.735, -0.5521, -4.735, -0.5777, -3.96, -0.6202, -5.189, -0.6202, -5.51, -0.5521, -5.51, -0.5521, -5.189, -0.5777, -3.96, -0.5521, -4.735, -0.2668, -4.735, -0.2668, -3.96, 0.4883, 2.275, 0.4883, 2.275, 0.4883, 2.275, 0.4883, 2.275, -1.51, -3.96, -1.51, -4.735, -0.8885, -4.735, -0.8885, -3.96, -1.51, -5.189, -1.51, -5.51, -0.8885, -5.51, -0.8885, -5.189, -0.2668, -3.96, -0.2668, -4.735, 0.3549, -4.735, 0.3549, -3.96, -0.2668, -5.189, -0.2668, -5.51, 0.3549, -5.51, 0.3549, -5.189, -0.2668, -5.104, -0.2668, -5.189, 0.3549, -5.189, 0.3549, -5.104, -1.51, -5.104, -1.51, -5.189, -0.8885, -5.189, -0.8885, -5.104, -0.5521, -5.104, -0.5521, -5.189, -0.2668, -5.189, -0.2668, -5.104, -0.6202, -5.104, -0.6202, -5.189, -0.5521, -5.189, -0.5521, -5.104, -0.6202, -4.735, -0.6202, -5.104, -0.5521, -5.104, -0.5521, -4.735, 0.4883, 2.275, 0.4883, 2.275, 0.4883, 2.275, 0.4883, 2.275, -1.51, -4.735, -1.51, -5.104, -0.8885, -5.104, -0.8885, -4.735, -0.2668, -4.735, -0.2668, -5.104, 0.3549, -5.104, 0.3549, -4.735, 0.4883, 2.275, 0.4883, 2.275, 0.4883, 2.275, 0.4883, 2.275, -0.8885, -5.104, -0.8885, -5.189, -0.6202, -5.189, -0.6202, -5.104, 0.4883, 2.275, 0.4883, 2.275, 0.4883, 2.275, 0.4883, 2.275, -0.8885, -3.96, -0.8885, -4.735, -0.6202, -4.735, -0.6457, -3.96, -0.4888, -0.9014, -0.515, -0.9014, -0.515, -1.499, -0.4888, -1.499, 1.598, -5.241, 1.598, -5.112, 1.321, -5.112, 1.321, -5.241, -0.8342, -0.9014, -1.51, -0.9014, -1.51, -1.499, -0.8342, -1.499, 0.4883, 2.275, 0.4883, 2.275, 0.4883, 2.275, 0.4883, 2.275, 1.598, -4.824, 1.598, -3.96, 1.321, -3.96, 1.321, -4.824, 0.1637, -0.9014, 0.1145, -0.9014, 0.1145, -1.499, 0.1637, -1.499, -0.1991, -0.9014, -0.4888, -0.9014, -0.4888, -1.499, -0.1991, -1.499, 0.4845, -0.9014, 0.1637, -0.9014, 0.1637, -1.499, 0.4846, -1.584, -0.8083, -0.9014, -0.8342, -0.9014, -0.8342, -1.499, -0.8083, -1.499, 0.1145, -0.9014, -0.1804, -0.9014, -0.1804, -1.499, 0.1145, -1.499, 0.4883, 3.686, -1.51, 3.686, -1.51, 3.004, 0.4883, 3.089, -0.1804, -0.9014, -0.1991, -0.9014, -0.1991, -1.499, -0.1804, -1.499, -0.515, -0.9014, -0.8083, -0.9014, -0.8083, -1.499, -0.515, -1.499, -0.8885, -5.51, -0.8885, -6.286, -0.6457, -6.286, -0.6202, -5.51, 1.598, -6.277, 1.598, -5.524, 1.321, -5.524, 1.321, -6.277, 1.321, -6.277, 1.321, -5.524, 1.235, -5.524, 1.235, -6.277, 1.235, -6.277, 1.235, -5.524, 0.9766, -5.524, 0.9766, -6.277, 2.22, -6.277, 2.22, -5.524, 1.598, -5.524, 1.598, -6.277, 1.863, 4.22, 1.798, 4.22, 1.8, 4.055, 1.863, 4.055, 1.866, -1.114, 1.695, -1.114, 1.693, -1.28, 1.861, -1.28, 1.656, 1.12, 1.72, 1.12, 1.718, 1.286, 1.655, 1.286, 1.866, -1.28, 1.801, -1.28, 1.803, -1.445, 1.866, -1.445, 1.866, -0.9492, 1.695, -0.9492, 1.693, -1.114, 1.861, -1.114, 1.464, 4.648, 1.836, 4.648, 1.833, 5.06, 1.462, 5.06, 1.462, 4.22, 1.462, 5.215, 1.294, 5.211, 1.294, 4.22, 0.9766, -6.277, 0.9766, -5.524, 0.3549, -5.524, 0.3549, -6.277, 0.3549, -6.993, 0.3549, -7.151, 2.22, -7.151, 2.22, -6.993, -1.51, 7.541, -1.508, 6.788, -1.285, 6.771, -1.285, 7.192, 1.863, 4.055, 1.692, 4.055, 1.69, 3.889, 1.858, 3.889, -0.8898, 7.192, -0.8915, 6.771, -0.8285, 6.771, -0.8265, 7.192, -1.51, 7.541, -1.285, 7.89, -1.285, 8.311, -1.508, 8.294, 1.627, 3.724, 1.798, 3.724, 1.8, 3.889, 1.633, 3.889, -0.8716, 7.89, -0.8083, 7.89, -0.8102, 8.311, -0.8732, 8.311, 1.845, -1.858, 1.78, -1.858, 1.782, -2.024, 1.845, -2.024, 0.4883, 2.275, 0.4883, 2.275, 0.4883, 2.275, 0.4883, 2.275, 1.321, -5.112, 1.321, -4.824, 1.235, -4.824, 1.235, -5.112, 0.4883, 2.275, 0.4883, 2.275, 0.4883, 2.275, 0.4883, 2.275, 2.22, -5.112, 2.22, -4.824, 1.598, -4.824, 1.598, -5.112, 1.467, 3.476, 1.663, 3.476, 1.664, 3.641, 1.472, 3.641, 1.724, 4.483, 1.658, 4.483, 1.66, 4.318, 1.724, 4.318, 1.467, 3.311, 1.663, 3.311, 1.664, 3.476, 1.472, 3.476, 1.462, 4.483, 1.527, 4.483, 1.526, 4.648, 1.462, 4.648, 1.739, -0.002809, 1.673, -0.002808, 1.675, -0.168, 1.739, -0.168, 1.467, 3.145, 1.663, 3.145, 1.664, 3.311, 1.472, 3.311, 1.467, 2.815, 1.532, 2.815, 1.531, 2.98, 1.467, 2.98, 1.729, 3.145, 1.532, 3.145, 1.531, 2.98, 1.723, 2.98, 0.7447, 1.286, 0.7447, 2.275, 0.6806, 2.273, 0.6806, 1.286, 1.232, -0.002808, 1.602, -0.002808, 1.6, 0.1548, 1.231, 0.1548, 0.9766, -5.112, 0.9766, -4.824, 0.3549, -4.824, 0.3549, -5.112, 0.3549, -6.277, 0.3549, -6.76, 2.22, -6.76, 2.22, -6.277, -0.8924, 6.541, -0.8931, 6.38, -0.8303, 6.38, -0.8295, 6.541, -1.506, 6.376, -1.506, 6.088, -1.285, 6.38, -1.285, 6.541, -0.8741, 8.542, -0.8112, 8.542, -0.812, 8.703, -0.8748, 8.703, -1.506, 8.706, -1.285, 8.542, -1.285, 8.703, -1.506, 8.994, 1.835, -3.766, 2.093, -3.766, 2.088, -3.665, 1.834, -3.665, 1.823, 1.779, 1.537, 1.779, 1.537, 1.678, 1.817, 1.678, 1.942, 3.439, 2.057, 3.439, 2.054, 3.641, 1.941, 3.641, 1.61, -2.125, 1.887, -2.125, 1.882, -2.024, 1.609, -2.024, 1.878, -3.442, 2.008, -3.442, 2.006, -3.24, 1.878, -3.24, 1.94, -0.8661, 2.055, -0.8661, 2.056, -0.6636, 1.943, -0.6636, 1.878, -3.112, 2.008, -3.112, 2.009, -2.909, 1.88, -2.909, 1.94, 2.98, 2.055, 2.98, 2.052, 3.183, 1.939, 3.183, 0.4883, 2.275, 0.4883, 2.275, 0.4883, 2.275, 0.4883, 2.275, 0.4883, 2.275, 0.4883, 2.275, 0.4883, 2.275, 0.4883, 2.275, 0.4883, 2.275, 0.4883, 2.275, 0.4883, 2.275, 0.4883, 2.275, 0.4883, 2.275, 0.4883, 2.275, 0.4883, 2.275, 0.4883, 2.275, 0.4883, 2.275, 0.4883, 2.275, 0.4883, 2.275, 0.4883, 2.275, 0.4883, 2.275, 0.4883, 2.275, 0.4883, 2.275, 0.4883, 2.275, 0.4883, 2.275, 0.4883, 2.275, 0.4883, 2.275, 0.4883, 2.275, 0.4883, 2.275, 0.4883, 2.275, 0.4883, 2.275, 0.4883, 2.275, 0.4883, 2.275, 0.4883, 2.275, 0.4883, 2.275, 0.4883, 2.275, 0.4883, 2.275, 0.4883, 2.275, 0.4883, 2.275, 0.4883, 2.275, 0.4883, 2.275, 0.4883, 2.275, 0.4883, 2.275, 0.4883, 2.275, 0.4883, 2.275, 0.4883, 2.275, 0.4883, 2.275, 0.4883, 2.275, 0.4883, 2.275, 0.4883, 2.275, 0.4883, 2.275, 0.4883, 2.275, 0.4883, 2.275, 0.4883, 2.275, 0.4883, 2.275, 0.4883, 2.275, 0.4883, 2.275, 0.4883, 2.275, 0.4883, 2.275, 0.4883, 2.275, 0.4883, 2.275, 0.4883, 2.275, 0.4883, 2.275, 0.4883, 2.275, 0.4883, 2.275, 0.4883, 2.275, 0.4883, 2.275, 0.4883, 2.275, 0.4883, 2.275, 0.4883, 2.275, 0.4883, 2.275, 0.4883, 2.275, 0.4883, 2.275, 0.4883, 2.275, 0.4883, 2.275, 0.4883, 2.275, 0.4883, 2.275, 0.4883, 2.275, 0.4883, 2.275, 0.4883, 2.275, 0.4883, 2.275, 0.4883, 2.275, 0.4883, 2.275, 0.4883, 2.275, 0.4883, 2.275, 0.4883, 2.275, 0.4883, 2.275, 0.4883, 2.275, 0.4883, 2.275, 0.4883, 2.275, 0.4883, 2.275, 0.4883, 2.275, 0.4883, 2.275, 0.4883, 2.275, 0.4883, 2.275, 0.4883, 2.275, 1.556, -3.778, 1.556, -3.5, 1.302, -3.5, 1.302, -3.778, 0.7484, -3.5, 0.7484, -3.815, 1.029, -3.815, 1.029, -3.5, 1.025, 1.303, 1.025, 1.665, 0.7447, 1.665, 0.7447, 1.303, 0.4846, -3.5, 0.4846, -3.862, 0.7484, -3.862, 0.7484, -3.5, 1.025, 1.665, 1.025, 1.35, 1.289, 1.35, 1.289, 1.665, 1.504, 2.41, 1.504, 2.688, 1.231, 2.688, 1.231, 2.41, 1.302, -3.783, 1.302, -3.5, 1.029, -3.5, 1.029, -3.783, 1.543, 1.382, 1.543, 1.665, 1.289, 1.665, 1.289, 1.382, 1.556, -3.766, 1.834, -3.766, 1.828, -3.665, 1.556, -3.665, 1.477, -0.9492, 1.763, -0.9492, 1.757, -0.848, 1.477, -0.848, 2.056, -0.2959, 1.939, -0.2959, 1.941, -0.4984, 2.056, -0.4984, 1.829, 1.382, 2.087, 1.382, 2.088, 1.483, 1.834, 1.483, 1.88, 0.09845, 1.602, 0.09844, 1.602, -0.002808, 1.874, -0.002809, 1.996, -2.319, 1.879, -2.319, 1.879, -2.521, 1.994, -2.521, 2.007, 3.311, 1.729, 3.311, 1.729, 3.209, 2.001, 3.209, 2.021, 2.789, 1.752, 2.789, 1.758, 2.688, 2.021, 2.688, 1.85, -1.858, 2.108, -1.858, 2.109, -1.757, 1.855, -1.757, 2.122, 3.991, 1.863, 3.991, 1.868, 3.889, 2.122, 3.889, 1.823, 1.678, 2.091, 1.678, 2.092, 1.779, 1.828, 1.779, 2.008, 1.286, 1.891, 1.286, 1.893, 1.083, 2.008, 1.083, 1.791, 1.944, 2.059, 1.944, 2.054, 2.046, 1.79, 2.046, 2.013, 3.889, 1.864, 3.889, 1.863, 3.687, 2.01, 3.687, 1.757, 2.358, 2.026, 2.358, 2.027, 2.459, 1.763, 2.459, 2.016, -0.9119, 1.866, -0.9119, 1.869, -1.114, 2.017, -1.114, 2.013, 4.22, 1.863, 4.22, 1.866, 4.017, 2.013, 4.017, 2.016, -1.28, 1.867, -1.28, 1.866, -1.482, 2.014, -1.482, 1.875, 0.7527, 2.005, 0.7527, 2.005, 0.9552, 1.877, 0.9552, 1.752, 2.789, 1.467, 2.789, 1.467, 2.688, 1.747, 2.688, 2.054, 4.686, 1.937, 4.686, 1.937, 4.483, 2.052, 4.483, 1.828, 1.483, 1.543, 1.483, 1.548, 1.382, 1.829, 1.382, 1.946, -0.168, 2.062, -0.168, 2.063, 0.0345, 1.95, 0.0345, 1.875, -2.851, 2.005, -2.851, 2.003, -2.649, 1.874, -2.649, 1.265, 1.286, 1.264, 0.8734, 1.263, 0.7185, 1.651, 0.7185, 1.652, 0.8735, 1.655, 1.286])
me_plane_001.materials.append(mat_material)
me_plane_001.materials.append(mat_material_001)
me_plane_001.materials.append(mat_material_003)
me_plane_001.materials.append(None)
me_plane_001.materials.append(mat_material_004)
me_plane_001.update()
me_plane_002 = bpy.data.meshes.new('Plane.002')
me_plane_002.from_pydata([(-1.659, 0.5585, 1.483), (-1.798, 0.7401, 1.193), (1.844, 0.7401, 1.193), (1.704, 0.5596, 1.481), (-1.412, 0.4102, 1.932), (-1.688, 0.54, 1.517), (1.716, 0.54, 1.517), (1.44, 0.4102, 1.932), (-1.412, -0.9282, 1.932), (-1.688, -1.058, 1.517), (1.716, -1.058, 1.517), (1.44, -0.9282, 1.932), (-1.659, 0.5572, 1.511), (-1.798, 0.756, 1.215), (1.844, 0.756, 1.215), (1.704, 0.5583, 1.51), (-1.659, 0.5051, 1.48), (1.704, 0.5061, 1.479), (-1.659, 0.5038, 1.509), (1.704, 0.5048, 1.508), (1.705, -1.079, 1.483), (1.843, -1.26, 1.193), (-1.799, -1.26, 1.193), (-1.659, -1.08, 1.481), (1.705, -1.077, 1.511), (1.843, -1.276, 1.215), (-1.799, -1.276, 1.215), (-1.659, -1.078, 1.51), (1.705, -1.025, 1.48), (-1.659, -1.026, 1.479), (1.705, -1.024, 1.509), (-1.659, -1.025, 1.508), (1.733, 0.502, 1.489), (1.868, 0.565, 1.2), (1.868, -1.092, 1.2), (1.733, -1.028, 1.488), (1.732, 0.502, 1.518), (1.875, 0.565, 1.222), (1.875, -1.092, 1.222), (1.733, -1.028, 1.517), (1.712, 0.502, 1.487), (1.712, -1.028, 1.486), (1.711, 0.502, 1.516), (1.712, -1.028, 1.515), (-1.707, -1.028, 1.489), (-1.841, -1.091, 1.2), (-1.841, 0.5654, 1.2), (-1.707, 0.5018, 1.488), (-1.706, -1.028, 1.518), (-1.849, -1.091, 1.222), (-1.849, 0.5654, 1.222), (-1.707, 0.5018, 1.517), (-1.686, -1.028, 1.487), (-1.686, 0.5018, 1.486), (-1.685, -1.028, 1.516), (-1.686, 0.5018, 1.515)], [], [(1, 0, 3, 2), (5, 4, 7, 6), (9, 10, 11, 8), (4, 5, 9, 8), (5, 6, 10, 9), (6, 7, 11, 10), (7, 4, 8, 11), (13, 14, 15, 12), (2, 3, 15, 14), (0, 1, 13, 12), (0, 12, 18, 16), (1, 2, 14, 13), (17, 16, 18, 19), (3, 0, 16, 17), (12, 15, 19, 18), (15, 3, 17, 19), (21, 20, 23, 22), (25, 26, 27, 24), (22, 23, 27, 26), (20, 21, 25, 24), (20, 24, 30, 28), (21, 22, 26, 25), (29, 28, 30, 31), (23, 20, 28, 29), (24, 27, 31, 30), (27, 23, 29, 31), (33, 32, 35, 34), (37, 38, 39, 36), (34, 35, 39, 38), (32, 33, 37, 36), (32, 36, 42, 40), (33, 34, 38, 37), (41, 40, 42, 43), (35, 32, 40, 41), (36, 39, 43, 42), (39, 35, 41, 43), (45, 44, 47, 46), (49, 50, 51, 48), (46, 47, 51, 50), (44, 45, 49, 48), (44, 48, 54, 52), (45, 46, 50, 49), (53, 52, 54, 55), (47, 44, 52, 53), (48, 51, 55, 54), (51, 47, 53, 55)])
me_plane_002.polygons.foreach_set('material_index', [1, 1, 1, 1, 1, 1, 1, 1, 1, 1, 1, 1, 1, 1, 1, 1, 1, 1, 1, 1, 1, 1, 1, 1, 1, 1, 1, 1, 1, 1, 1, 1, 1, 1, 1, 1, 1, 1, 1, 1, 1, 1, 1, 1, 1, 1])
_uv = me_plane_002.uv_layers.new(name='UVMap')
_uv.uv.foreach_set('vector', [2.829, 1.266, 2.615, 1.17, 2.615, -1.167, 2.829, -1.265, 2.103, -2.375, 2.4, -2.183, 2.4, -0.2014, 2.103, -0.009199, 2.103, 2.357, 2.103, -0.009199, 2.4, 0.1831, 2.4, 2.164, 2.4, 1.356, 2.69, 1.266, 2.69, 2.376, 2.4, 2.286, 2.103, 0.000306, 2.103, 2.366, 0.9926, 2.366, 0.9926, 0.000306, -0.8128, 1.131, -0.5231, 1.221, -0.5231, 2.151, -0.8128, 2.241, -1.44, 0.004701, -1.44, 1.986, -2.37, 1.986, -2.37, 0.004701, 3.018, -1.265, 3.018, 1.266, 2.83, 1.169, 2.829, -1.168, 1.607, 2.646, 1.577, 2.88, 1.565, 2.896, 1.589, 2.651, 1.535, 2.685, 1.565, 2.92, 1.547, 2.915, 1.523, 2.669, 1.535, 2.685, 1.523, 2.669, 1.553, 2.646, 1.565, 2.662, 3.034, -1.265, 3.034, 1.266, 3.018, 1.266, 3.018, -1.265, 3.071, 3.375, 3.071, 1.038, 3.091, 1.038, 3.091, 3.375, 3.236, 2.224, 3.236, -0.1134, 3.274, -0.1134, 3.274, 2.224, 3.311, 2.224, 3.311, -0.1134, 3.348, -0.1134, 3.348, 2.224, 1.565, 2.896, 1.577, 2.88, 1.607, 2.903, 1.595, 2.919, 2.615, 1.266, 2.4, 1.17, 2.401, -1.167, 2.615, -1.265, 0.976, 0.004696, 0.976, 2.535, 0.7883, 2.438, 0.7876, 0.1009, 1.649, 2.646, 1.619, 2.88, 1.607, 2.896, 1.63, 2.651, 1.494, 2.685, 1.523, 2.92, 1.505, 2.915, 1.482, 2.669, 1.494, 2.685, 1.482, 2.669, 1.511, 2.646, 1.523, 2.662, 0.9926, 0.004697, 0.9926, 2.535, 0.976, 2.535, 0.976, 0.004696, 3.348, 2.224, 3.348, -0.1134, 3.368, -0.1134, 3.368, 2.224, 3.071, 1.038, 3.071, 3.375, 3.034, 3.375, 3.034, 1.038, 3.311, -0.1134, 3.311, 2.224, 3.274, 2.224, 3.274, -0.1134, 1.607, 2.896, 1.619, 2.88, 1.649, 2.903, 1.637, 2.919, -1.455, 3.137, -1.657, 3.093, -1.656, 2.03, -1.455, 1.986, 0.7605, 1.126, 0.7605, 2.278, 0.5561, 2.233, 0.5553, 1.17, 2.389, 2.951, 2.391, 2.736, 2.4, 2.718, 2.4, 2.94, 1.206, 2.877, 1.204, 2.661, 1.215, 2.673, 1.215, 2.895, 1.206, 2.877, 1.215, 2.895, 1.201, 2.9, 1.193, 2.882, 0.7759, 1.126, 0.7759, 2.278, 0.7605, 2.278, 0.7605, 1.126, -0.3295, 1.131, -0.3295, 2.194, -0.3495, 2.194, -0.3495, 1.131, 3.106, 1.038, 3.106, 2.101, 3.091, 2.101, 3.091, 1.038, 3.081, -1.312, 3.081, -2.375, 3.096, -2.375, 3.096, -1.312, 2.4, 2.718, 2.391, 2.736, 2.377, 2.731, 2.386, 2.713, 3.236, 1.038, 3.034, 0.994, 3.035, -0.06918, 3.236, -0.1134, 3.239, -1.265, 3.239, -0.1134, 3.035, -0.1575, 3.034, -1.221, 1.892, 2.901, 1.894, 2.685, 1.903, 2.667, 1.903, 2.889, 2.855, 2.874, 2.852, 2.658, 2.863, 2.669, 2.863, 2.892, 2.855, 2.874, 2.863, 2.892, 2.849, 2.897, 2.841, 2.879, 3.255, -1.265, 3.255, -0.1134, 3.239, -0.1134, 3.239, -1.265, -0.3601, 1.131, -0.3601, 2.194, -0.3802, 2.194, -0.3802, 1.131, -1.44, 1.986, -1.44, 3.049, -1.455, 3.049, -1.455, 1.986, 3.081, -2.375, 3.081, -1.312, 3.067, -1.312, 3.067, -2.375, 1.903, 2.667, 1.894, 2.685, 1.881, 2.68, 1.889, 2.662])
me_plane_002.materials.append(None)
me_plane_002.materials.append(mat_material_002)
me_plane_002.update()

# ---- objects
ob_light = bpy.data.objects.new('Light', light_light)
ob_camera = bpy.data.objects.new('Camera', cam_camera)
ob_empty = bpy.data.objects.new('Empty', None)
ob_plane = bpy.data.objects.new('Plane', me_plane_001)
ob_plane_001 = bpy.data.objects.new('Plane.001', me_plane_002)

# ---- transforms, parenting, visibility, modifiers, constraints
ob_light.location = (4.076, 1.005, 5.904)
ob_light.rotation_euler = (0.6503, 0.05522, 1.866)
ob_light.lock_rotations_4d = False
ob_light.empty_display_type = 'ARROWS'
ob_light.color = (0.0, 0.0, 0.0, 0.0)
ob_light.lineart.crease_threshold = 0.0
ob_camera.location = (7.359, -6.926, 4.958)
ob_camera.rotation_euler = (1.109, 0.0, 0.8149)
ob_camera.lock_rotations_4d = False
ob_camera.empty_display_type = 'ARROWS'
ob_camera.color = (0.0, 0.0, 0.0, 0.0)
ob_camera.display_type = 'WIRE'
ob_camera.lineart.crease_threshold = 0.0
ob_empty.location = (0.0, 0.0, 0.0)
ob_empty.empty_display_type = 'IMAGE'
ob_empty.empty_display_size = 5.0
ob_plane.location = (0.0, 0.0, 0.0)
ob_plane_001.location = (0.0, 0.0, 0.0)

# ---- collection membership
col_collection.objects.link(ob_light)
col_collection.objects.link(ob_camera)
col_collection.objects.link(ob_empty)
col_collection.objects.link(ob_plane)
col_collection.objects.link(ob_plane_001)

# ---- scene / render settings (as saved in the file)
scene.camera = ob_camera
scene.frame_start = 1; scene.frame_end = 250; scene.frame_set(1)
scene.render.engine = 'BLENDER_EEVEE_NEXT'
scene.cycles.sampling_pattern = 'TABULATED_SOBOL'
scene.view_settings.view_transform = 'Filmic'
bpy.context.view_layer.update()
